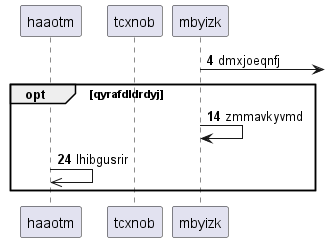

The diagram above was rendered by PlantUML. Its source (embedded in the PNG):
@startuml
participant haaotm as 0
participant tcxnob as 1
participant mbyizk as 2
autonumber 4 10
2 ->] : dmxjoeqnfj
opt qyrafdldrdyj
2 -> 2: zmmavkyvmd
0 ->> 0: lhibgusrir
autonumber stop
end
@enduml